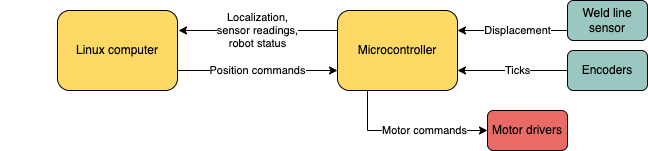

The diagram above was exported from draw.io. Its source (the exported page's mxGraphModel, read from the mxfile embedded in the PNG):
<mxGraphModel dx="1674" dy="739" grid="1" gridSize="10" guides="1" tooltips="1" connect="1" arrows="1" fold="1" page="1" pageScale="1" pageWidth="850" pageHeight="1100" math="0" shadow="0">
  <root>
    <mxCell id="0" />
    <mxCell id="1" parent="0" />
    <mxCell id="RnjNpfjFNG9sNhg1AFp8-1" value="Position commands" style="edgeStyle=orthogonalEdgeStyle;rounded=0;orthogonalLoop=1;jettySize=auto;html=1;exitX=1;exitY=0.75;exitDx=0;exitDy=0;entryX=0;entryY=0.75;entryDx=0;entryDy=0;startArrow=none;startFill=0;endArrow=classic;endFill=1;" edge="1" parent="1" source="RnjNpfjFNG9sNhg1AFp8-2" target="RnjNpfjFNG9sNhg1AFp8-6">
      <mxGeometry relative="1" as="geometry" />
    </mxCell>
    <mxCell id="RnjNpfjFNG9sNhg1AFp8-2" value="Linux computer" style="rounded=1;whiteSpace=wrap;html=1;fillColor=#FFD966;" vertex="1" parent="1">
      <mxGeometry x="130" y="390" width="120" height="80" as="geometry" />
    </mxCell>
    <mxCell id="RnjNpfjFNG9sNhg1AFp8-3" value="Localization, &lt;br&gt;sensor readings,&lt;br&gt;robot status" style="edgeStyle=orthogonalEdgeStyle;rounded=0;orthogonalLoop=1;jettySize=auto;html=1;exitX=0;exitY=0.25;exitDx=0;exitDy=0;entryX=1;entryY=0.25;entryDx=0;entryDy=0;startArrow=none;startFill=0;endArrow=classic;endFill=1;" edge="1" parent="1">
      <mxGeometry x="0.0125" relative="1" as="geometry">
        <mxPoint x="411" y="409.9999999999998" as="sourcePoint" />
        <mxPoint x="251" y="409.9999999999998" as="targetPoint" />
        <Array as="points">
          <mxPoint x="321" y="410" />
          <mxPoint x="321" y="410" />
        </Array>
        <mxPoint as="offset" />
      </mxGeometry>
    </mxCell>
    <mxCell id="RnjNpfjFNG9sNhg1AFp8-4" value="Motor commands" style="edgeStyle=orthogonalEdgeStyle;rounded=0;orthogonalLoop=1;jettySize=auto;html=1;exitX=0.25;exitY=1;exitDx=0;exitDy=0;entryX=0;entryY=0.5;entryDx=0;entryDy=0;startArrow=none;startFill=0;endArrow=classic;endFill=1;" edge="1" parent="1" source="RnjNpfjFNG9sNhg1AFp8-6" target="RnjNpfjFNG9sNhg1AFp8-24">
      <mxGeometry x="0.2174" relative="1" as="geometry">
        <mxPoint as="offset" />
      </mxGeometry>
    </mxCell>
    <mxCell id="RnjNpfjFNG9sNhg1AFp8-6" value="Microcontroller" style="rounded=1;whiteSpace=wrap;html=1;fillColor=#FFD966;" vertex="1" parent="1">
      <mxGeometry x="410" y="390" width="120" height="80" as="geometry" />
    </mxCell>
    <mxCell id="RnjNpfjFNG9sNhg1AFp8-13" style="edgeStyle=orthogonalEdgeStyle;rounded=0;orthogonalLoop=1;jettySize=auto;html=1;exitX=0.5;exitY=1;exitDx=0;exitDy=0;startArrow=none;startFill=0;endArrow=classic;endFill=1;" edge="1" parent="1">
      <mxGeometry relative="1" as="geometry">
        <mxPoint x="80" y="420" as="sourcePoint" />
        <mxPoint x="80" y="420" as="targetPoint" />
      </mxGeometry>
    </mxCell>
    <mxCell id="RnjNpfjFNG9sNhg1AFp8-18" value="Displacement" style="edgeStyle=orthogonalEdgeStyle;rounded=0;orthogonalLoop=1;jettySize=auto;html=1;exitX=0;exitY=0.5;exitDx=0;exitDy=0;entryX=1;entryY=0.25;entryDx=0;entryDy=0;startArrow=none;startFill=0;endArrow=classic;endFill=1;" edge="1" parent="1" source="RnjNpfjFNG9sNhg1AFp8-19" target="RnjNpfjFNG9sNhg1AFp8-6">
      <mxGeometry relative="1" as="geometry">
        <Array as="points">
          <mxPoint x="640" y="410" />
          <mxPoint x="640" y="410" />
        </Array>
      </mxGeometry>
    </mxCell>
    <mxCell id="RnjNpfjFNG9sNhg1AFp8-19" value="Weld line sensor" style="rounded=1;whiteSpace=wrap;html=1;fillColor=#9AC7BF;" vertex="1" parent="1">
      <mxGeometry x="640" y="380" width="80" height="40" as="geometry" />
    </mxCell>
    <mxCell id="RnjNpfjFNG9sNhg1AFp8-22" value="Ticks" style="edgeStyle=orthogonalEdgeStyle;rounded=0;orthogonalLoop=1;jettySize=auto;html=1;exitX=0;exitY=0.5;exitDx=0;exitDy=0;entryX=1;entryY=0.75;entryDx=0;entryDy=0;startArrow=none;startFill=0;endArrow=classic;endFill=1;" edge="1" parent="1" source="RnjNpfjFNG9sNhg1AFp8-23" target="RnjNpfjFNG9sNhg1AFp8-6">
      <mxGeometry x="-0.0909" relative="1" as="geometry">
        <mxPoint as="offset" />
      </mxGeometry>
    </mxCell>
    <mxCell id="RnjNpfjFNG9sNhg1AFp8-23" value="Encoders" style="rounded=1;whiteSpace=wrap;html=1;fillColor=#9AC7BF;" vertex="1" parent="1">
      <mxGeometry x="640" y="430" width="80" height="40" as="geometry" />
    </mxCell>
    <mxCell id="RnjNpfjFNG9sNhg1AFp8-24" value="Motor drivers" style="rounded=1;whiteSpace=wrap;html=1;fillColor=#EA6B66;" vertex="1" parent="1">
      <mxGeometry x="560" y="490" width="80" height="40" as="geometry" />
    </mxCell>
  </root>
</mxGraphModel>